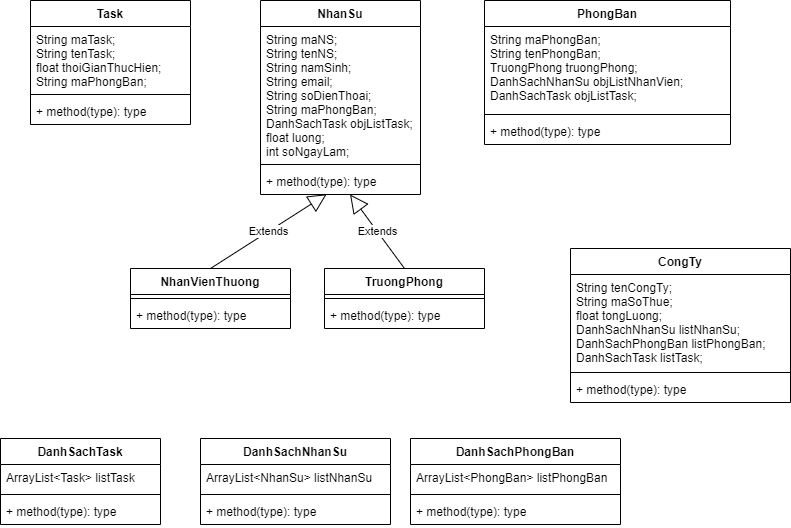

The diagram above was exported from draw.io. Its source (the exported page's mxGraphModel, read from the mxfile embedded in the PNG):
<mxGraphModel dx="1038" dy="547" grid="1" gridSize="10" guides="1" tooltips="1" connect="1" arrows="1" fold="1" page="1" pageScale="1" pageWidth="827" pageHeight="1169" math="0" shadow="0">
  <root>
    <mxCell id="0" />
    <mxCell id="1" parent="0" />
    <mxCell id="NNYC2CD0cm_GJ0ITs6S9-1" value="Task" style="swimlane;fontStyle=1;align=center;verticalAlign=top;childLayout=stackLayout;horizontal=1;startSize=26;horizontalStack=0;resizeParent=1;resizeParentMax=0;resizeLast=0;collapsible=1;marginBottom=0;" parent="1" vertex="1">
      <mxGeometry x="40" y="112" width="160" height="124" as="geometry" />
    </mxCell>
    <mxCell id="NNYC2CD0cm_GJ0ITs6S9-2" value="String maTask;&#10;String tenTask;&#10;float thoiGianThucHien;&#10;String maPhongBan;" style="text;strokeColor=none;fillColor=none;align=left;verticalAlign=top;spacingLeft=4;spacingRight=4;overflow=hidden;rotatable=0;points=[[0,0.5],[1,0.5]];portConstraint=eastwest;" parent="NNYC2CD0cm_GJ0ITs6S9-1" vertex="1">
      <mxGeometry y="26" width="160" height="64" as="geometry" />
    </mxCell>
    <mxCell id="NNYC2CD0cm_GJ0ITs6S9-3" value="" style="line;strokeWidth=1;fillColor=none;align=left;verticalAlign=middle;spacingTop=-1;spacingLeft=3;spacingRight=3;rotatable=0;labelPosition=right;points=[];portConstraint=eastwest;" parent="NNYC2CD0cm_GJ0ITs6S9-1" vertex="1">
      <mxGeometry y="90" width="160" height="8" as="geometry" />
    </mxCell>
    <mxCell id="NNYC2CD0cm_GJ0ITs6S9-4" value="+ method(type): type" style="text;strokeColor=none;fillColor=none;align=left;verticalAlign=top;spacingLeft=4;spacingRight=4;overflow=hidden;rotatable=0;points=[[0,0.5],[1,0.5]];portConstraint=eastwest;" parent="NNYC2CD0cm_GJ0ITs6S9-1" vertex="1">
      <mxGeometry y="98" width="160" height="26" as="geometry" />
    </mxCell>
    <mxCell id="NNYC2CD0cm_GJ0ITs6S9-5" value="NhanSu" style="swimlane;fontStyle=1;align=center;verticalAlign=top;childLayout=stackLayout;horizontal=1;startSize=26;horizontalStack=0;resizeParent=1;resizeParentMax=0;resizeLast=0;collapsible=1;marginBottom=0;" parent="1" vertex="1">
      <mxGeometry x="270" y="112" width="160" height="194" as="geometry" />
    </mxCell>
    <mxCell id="NNYC2CD0cm_GJ0ITs6S9-6" value="String maNS;&#10;String tenNS;&#10;String namSinh;&#10;String email;&#10;String soDienThoai;&#10;String maPhongBan;&#10;DanhSachTask objListTask;&#10;float luong;&#10;int soNgayLam;" style="text;strokeColor=none;fillColor=none;align=left;verticalAlign=top;spacingLeft=4;spacingRight=4;overflow=hidden;rotatable=0;points=[[0,0.5],[1,0.5]];portConstraint=eastwest;" parent="NNYC2CD0cm_GJ0ITs6S9-5" vertex="1">
      <mxGeometry y="26" width="160" height="134" as="geometry" />
    </mxCell>
    <mxCell id="NNYC2CD0cm_GJ0ITs6S9-7" value="" style="line;strokeWidth=1;fillColor=none;align=left;verticalAlign=middle;spacingTop=-1;spacingLeft=3;spacingRight=3;rotatable=0;labelPosition=right;points=[];portConstraint=eastwest;" parent="NNYC2CD0cm_GJ0ITs6S9-5" vertex="1">
      <mxGeometry y="160" width="160" height="8" as="geometry" />
    </mxCell>
    <mxCell id="NNYC2CD0cm_GJ0ITs6S9-8" value="+ method(type): type" style="text;strokeColor=none;fillColor=none;align=left;verticalAlign=top;spacingLeft=4;spacingRight=4;overflow=hidden;rotatable=0;points=[[0,0.5],[1,0.5]];portConstraint=eastwest;" parent="NNYC2CD0cm_GJ0ITs6S9-5" vertex="1">
      <mxGeometry y="168" width="160" height="26" as="geometry" />
    </mxCell>
    <mxCell id="NNYC2CD0cm_GJ0ITs6S9-9" value="NhanVienThuong" style="swimlane;fontStyle=1;align=center;verticalAlign=top;childLayout=stackLayout;horizontal=1;startSize=26;horizontalStack=0;resizeParent=1;resizeParentMax=0;resizeLast=0;collapsible=1;marginBottom=0;" parent="1" vertex="1">
      <mxGeometry x="140" y="380" width="160" height="60" as="geometry" />
    </mxCell>
    <mxCell id="NNYC2CD0cm_GJ0ITs6S9-11" value="" style="line;strokeWidth=1;fillColor=none;align=left;verticalAlign=middle;spacingTop=-1;spacingLeft=3;spacingRight=3;rotatable=0;labelPosition=right;points=[];portConstraint=eastwest;" parent="NNYC2CD0cm_GJ0ITs6S9-9" vertex="1">
      <mxGeometry y="26" width="160" height="8" as="geometry" />
    </mxCell>
    <mxCell id="NNYC2CD0cm_GJ0ITs6S9-12" value="+ method(type): type" style="text;strokeColor=none;fillColor=none;align=left;verticalAlign=top;spacingLeft=4;spacingRight=4;overflow=hidden;rotatable=0;points=[[0,0.5],[1,0.5]];portConstraint=eastwest;" parent="NNYC2CD0cm_GJ0ITs6S9-9" vertex="1">
      <mxGeometry y="34" width="160" height="26" as="geometry" />
    </mxCell>
    <mxCell id="NNYC2CD0cm_GJ0ITs6S9-13" value="TruongPhong" style="swimlane;fontStyle=1;align=center;verticalAlign=top;childLayout=stackLayout;horizontal=1;startSize=26;horizontalStack=0;resizeParent=1;resizeParentMax=0;resizeLast=0;collapsible=1;marginBottom=0;" parent="1" vertex="1">
      <mxGeometry x="334" y="380" width="160" height="60" as="geometry" />
    </mxCell>
    <mxCell id="NNYC2CD0cm_GJ0ITs6S9-15" value="" style="line;strokeWidth=1;fillColor=none;align=left;verticalAlign=middle;spacingTop=-1;spacingLeft=3;spacingRight=3;rotatable=0;labelPosition=right;points=[];portConstraint=eastwest;" parent="NNYC2CD0cm_GJ0ITs6S9-13" vertex="1">
      <mxGeometry y="26" width="160" height="8" as="geometry" />
    </mxCell>
    <mxCell id="NNYC2CD0cm_GJ0ITs6S9-16" value="+ method(type): type" style="text;strokeColor=none;fillColor=none;align=left;verticalAlign=top;spacingLeft=4;spacingRight=4;overflow=hidden;rotatable=0;points=[[0,0.5],[1,0.5]];portConstraint=eastwest;" parent="NNYC2CD0cm_GJ0ITs6S9-13" vertex="1">
      <mxGeometry y="34" width="160" height="26" as="geometry" />
    </mxCell>
    <mxCell id="NNYC2CD0cm_GJ0ITs6S9-17" value="Extends" style="endArrow=block;endSize=16;endFill=0;html=1;rounded=0;exitX=0.5;exitY=0;exitDx=0;exitDy=0;entryX=0.413;entryY=0.991;entryDx=0;entryDy=0;entryPerimeter=0;" parent="1" source="NNYC2CD0cm_GJ0ITs6S9-9" target="NNYC2CD0cm_GJ0ITs6S9-8" edge="1">
      <mxGeometry width="160" relative="1" as="geometry">
        <mxPoint x="170" y="360" as="sourcePoint" />
        <mxPoint x="330" y="360" as="targetPoint" />
      </mxGeometry>
    </mxCell>
    <mxCell id="NNYC2CD0cm_GJ0ITs6S9-18" value="Extends" style="endArrow=block;endSize=16;endFill=0;html=1;rounded=0;exitX=0.5;exitY=0;exitDx=0;exitDy=0;" parent="1" source="NNYC2CD0cm_GJ0ITs6S9-13" target="NNYC2CD0cm_GJ0ITs6S9-8" edge="1">
      <mxGeometry width="160" relative="1" as="geometry">
        <mxPoint x="170" y="360" as="sourcePoint" />
        <mxPoint x="330" y="360" as="targetPoint" />
      </mxGeometry>
    </mxCell>
    <mxCell id="NNYC2CD0cm_GJ0ITs6S9-19" value="PhongBan" style="swimlane;fontStyle=1;align=center;verticalAlign=top;childLayout=stackLayout;horizontal=1;startSize=26;horizontalStack=0;resizeParent=1;resizeParentMax=0;resizeLast=0;collapsible=1;marginBottom=0;" parent="1" vertex="1">
      <mxGeometry x="494" y="112" width="246" height="144" as="geometry" />
    </mxCell>
    <mxCell id="NNYC2CD0cm_GJ0ITs6S9-20" value="String maPhongBan;&#10;String tenPhongBan;&#10;TruongPhong truongPhong;&#10;DanhSachNhanSu objListNhanVien;&#10;DanhSachTask objListTask;&#10;" style="text;strokeColor=none;fillColor=none;align=left;verticalAlign=top;spacingLeft=4;spacingRight=4;overflow=hidden;rotatable=0;points=[[0,0.5],[1,0.5]];portConstraint=eastwest;" parent="NNYC2CD0cm_GJ0ITs6S9-19" vertex="1">
      <mxGeometry y="26" width="246" height="84" as="geometry" />
    </mxCell>
    <mxCell id="NNYC2CD0cm_GJ0ITs6S9-21" value="" style="line;strokeWidth=1;fillColor=none;align=left;verticalAlign=middle;spacingTop=-1;spacingLeft=3;spacingRight=3;rotatable=0;labelPosition=right;points=[];portConstraint=eastwest;" parent="NNYC2CD0cm_GJ0ITs6S9-19" vertex="1">
      <mxGeometry y="110" width="246" height="8" as="geometry" />
    </mxCell>
    <mxCell id="NNYC2CD0cm_GJ0ITs6S9-22" value="+ method(type): type" style="text;strokeColor=none;fillColor=none;align=left;verticalAlign=top;spacingLeft=4;spacingRight=4;overflow=hidden;rotatable=0;points=[[0,0.5],[1,0.5]];portConstraint=eastwest;" parent="NNYC2CD0cm_GJ0ITs6S9-19" vertex="1">
      <mxGeometry y="118" width="246" height="26" as="geometry" />
    </mxCell>
    <mxCell id="NNYC2CD0cm_GJ0ITs6S9-23" value="CongTy" style="swimlane;fontStyle=1;align=center;verticalAlign=top;childLayout=stackLayout;horizontal=1;startSize=26;horizontalStack=0;resizeParent=1;resizeParentMax=0;resizeLast=0;collapsible=1;marginBottom=0;" parent="1" vertex="1">
      <mxGeometry x="580" y="360" width="220" height="154" as="geometry" />
    </mxCell>
    <mxCell id="NNYC2CD0cm_GJ0ITs6S9-24" value="String tenCongTy;&#10;String maSoThue;&#10;float tongLuong;&#10;DanhSachNhanSu listNhanSu;&#10;DanhSachPhongBan listPhongBan;&#10;DanhSachTask listTask;" style="text;strokeColor=none;fillColor=none;align=left;verticalAlign=top;spacingLeft=4;spacingRight=4;overflow=hidden;rotatable=0;points=[[0,0.5],[1,0.5]];portConstraint=eastwest;" parent="NNYC2CD0cm_GJ0ITs6S9-23" vertex="1">
      <mxGeometry y="26" width="220" height="94" as="geometry" />
    </mxCell>
    <mxCell id="NNYC2CD0cm_GJ0ITs6S9-25" value="" style="line;strokeWidth=1;fillColor=none;align=left;verticalAlign=middle;spacingTop=-1;spacingLeft=3;spacingRight=3;rotatable=0;labelPosition=right;points=[];portConstraint=eastwest;" parent="NNYC2CD0cm_GJ0ITs6S9-23" vertex="1">
      <mxGeometry y="120" width="220" height="8" as="geometry" />
    </mxCell>
    <mxCell id="NNYC2CD0cm_GJ0ITs6S9-26" value="+ method(type): type" style="text;strokeColor=none;fillColor=none;align=left;verticalAlign=top;spacingLeft=4;spacingRight=4;overflow=hidden;rotatable=0;points=[[0,0.5],[1,0.5]];portConstraint=eastwest;" parent="NNYC2CD0cm_GJ0ITs6S9-23" vertex="1">
      <mxGeometry y="128" width="220" height="26" as="geometry" />
    </mxCell>
    <mxCell id="wYUZOtKGcGC1SAHLvcKc-1" value="DanhSachNhanSu" style="swimlane;fontStyle=1;align=center;verticalAlign=top;childLayout=stackLayout;horizontal=1;startSize=26;horizontalStack=0;resizeParent=1;resizeParentMax=0;resizeLast=0;collapsible=1;marginBottom=0;" parent="1" vertex="1">
      <mxGeometry x="210" y="550" width="190" height="86" as="geometry" />
    </mxCell>
    <mxCell id="wYUZOtKGcGC1SAHLvcKc-2" value="ArrayList&lt;NhanSu&gt; listNhanSu" style="text;strokeColor=none;fillColor=none;align=left;verticalAlign=top;spacingLeft=4;spacingRight=4;overflow=hidden;rotatable=0;points=[[0,0.5],[1,0.5]];portConstraint=eastwest;" parent="wYUZOtKGcGC1SAHLvcKc-1" vertex="1">
      <mxGeometry y="26" width="190" height="26" as="geometry" />
    </mxCell>
    <mxCell id="wYUZOtKGcGC1SAHLvcKc-3" value="" style="line;strokeWidth=1;fillColor=none;align=left;verticalAlign=middle;spacingTop=-1;spacingLeft=3;spacingRight=3;rotatable=0;labelPosition=right;points=[];portConstraint=eastwest;" parent="wYUZOtKGcGC1SAHLvcKc-1" vertex="1">
      <mxGeometry y="52" width="190" height="8" as="geometry" />
    </mxCell>
    <mxCell id="wYUZOtKGcGC1SAHLvcKc-4" value="+ method(type): type" style="text;strokeColor=none;fillColor=none;align=left;verticalAlign=top;spacingLeft=4;spacingRight=4;overflow=hidden;rotatable=0;points=[[0,0.5],[1,0.5]];portConstraint=eastwest;" parent="wYUZOtKGcGC1SAHLvcKc-1" vertex="1">
      <mxGeometry y="60" width="190" height="26" as="geometry" />
    </mxCell>
    <mxCell id="wYUZOtKGcGC1SAHLvcKc-5" value="DanhSachPhongBan" style="swimlane;fontStyle=1;align=center;verticalAlign=top;childLayout=stackLayout;horizontal=1;startSize=26;horizontalStack=0;resizeParent=1;resizeParentMax=0;resizeLast=0;collapsible=1;marginBottom=0;" parent="1" vertex="1">
      <mxGeometry x="420" y="550" width="210" height="86" as="geometry" />
    </mxCell>
    <mxCell id="wYUZOtKGcGC1SAHLvcKc-6" value="ArrayList&lt;PhongBan&gt; listPhongBan" style="text;strokeColor=none;fillColor=none;align=left;verticalAlign=top;spacingLeft=4;spacingRight=4;overflow=hidden;rotatable=0;points=[[0,0.5],[1,0.5]];portConstraint=eastwest;" parent="wYUZOtKGcGC1SAHLvcKc-5" vertex="1">
      <mxGeometry y="26" width="210" height="26" as="geometry" />
    </mxCell>
    <mxCell id="wYUZOtKGcGC1SAHLvcKc-7" value="" style="line;strokeWidth=1;fillColor=none;align=left;verticalAlign=middle;spacingTop=-1;spacingLeft=3;spacingRight=3;rotatable=0;labelPosition=right;points=[];portConstraint=eastwest;" parent="wYUZOtKGcGC1SAHLvcKc-5" vertex="1">
      <mxGeometry y="52" width="210" height="8" as="geometry" />
    </mxCell>
    <mxCell id="wYUZOtKGcGC1SAHLvcKc-8" value="+ method(type): type" style="text;strokeColor=none;fillColor=none;align=left;verticalAlign=top;spacingLeft=4;spacingRight=4;overflow=hidden;rotatable=0;points=[[0,0.5],[1,0.5]];portConstraint=eastwest;" parent="wYUZOtKGcGC1SAHLvcKc-5" vertex="1">
      <mxGeometry y="60" width="210" height="26" as="geometry" />
    </mxCell>
    <mxCell id="ErZsvwfI9CcLrdPeSj2C-1" value="DanhSachTask" style="swimlane;fontStyle=1;align=center;verticalAlign=top;childLayout=stackLayout;horizontal=1;startSize=26;horizontalStack=0;resizeParent=1;resizeParentMax=0;resizeLast=0;collapsible=1;marginBottom=0;" parent="1" vertex="1">
      <mxGeometry x="10" y="550" width="160" height="86" as="geometry" />
    </mxCell>
    <mxCell id="ErZsvwfI9CcLrdPeSj2C-2" value="ArrayList&lt;Task&gt; listTask" style="text;strokeColor=none;fillColor=none;align=left;verticalAlign=top;spacingLeft=4;spacingRight=4;overflow=hidden;rotatable=0;points=[[0,0.5],[1,0.5]];portConstraint=eastwest;" parent="ErZsvwfI9CcLrdPeSj2C-1" vertex="1">
      <mxGeometry y="26" width="160" height="26" as="geometry" />
    </mxCell>
    <mxCell id="ErZsvwfI9CcLrdPeSj2C-3" value="" style="line;strokeWidth=1;fillColor=none;align=left;verticalAlign=middle;spacingTop=-1;spacingLeft=3;spacingRight=3;rotatable=0;labelPosition=right;points=[];portConstraint=eastwest;" parent="ErZsvwfI9CcLrdPeSj2C-1" vertex="1">
      <mxGeometry y="52" width="160" height="8" as="geometry" />
    </mxCell>
    <mxCell id="ErZsvwfI9CcLrdPeSj2C-4" value="+ method(type): type" style="text;strokeColor=none;fillColor=none;align=left;verticalAlign=top;spacingLeft=4;spacingRight=4;overflow=hidden;rotatable=0;points=[[0,0.5],[1,0.5]];portConstraint=eastwest;" parent="ErZsvwfI9CcLrdPeSj2C-1" vertex="1">
      <mxGeometry y="60" width="160" height="26" as="geometry" />
    </mxCell>
  </root>
</mxGraphModel>